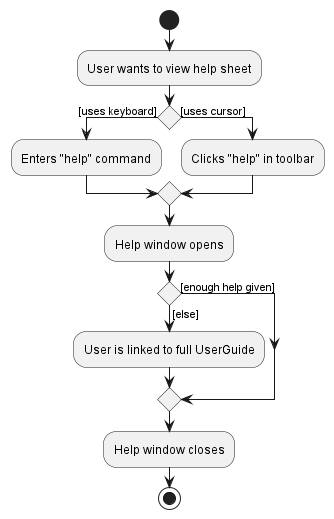

The diagram above was rendered by PlantUML. Its source (embedded in the PNG):
@startuml
'https://plantuml.com/activity-diagram-beta

start
:User wants to view help sheet;
if () then ([uses keyboard])
:Enters "help" command;
else ([uses cursor]);
:Clicks "help" in toolbar;
endif;

:Help window opens;

if () then ([enough help given])

else ([else])
:User is linked to full UserGuide;
endif

:Help window closes;
stop

@enduml